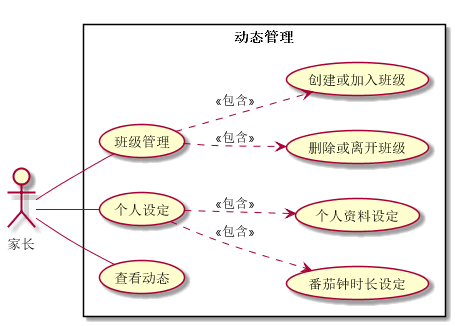

The diagram above was rendered by PlantUML. Its source (embedded in the PNG):
@startuml chap3-dynamics


left to right direction


actor 家长 as parent

rectangle 动态管理 {
  usecase 班级管理 as class
  usecase 个人设定 as settings

  parent -- (class)
  parent -- (settings)
  parent -- (查看动态)

  (class) ..> (删除或离开班级) : <<包含>>
  (class) ..> (创建或加入班级) : <<包含>>

  (settings) ..> (番茄钟时长设定) : <<包含>>
  (settings) ..> (个人资料设定) : <<包含>>
}

@enduml